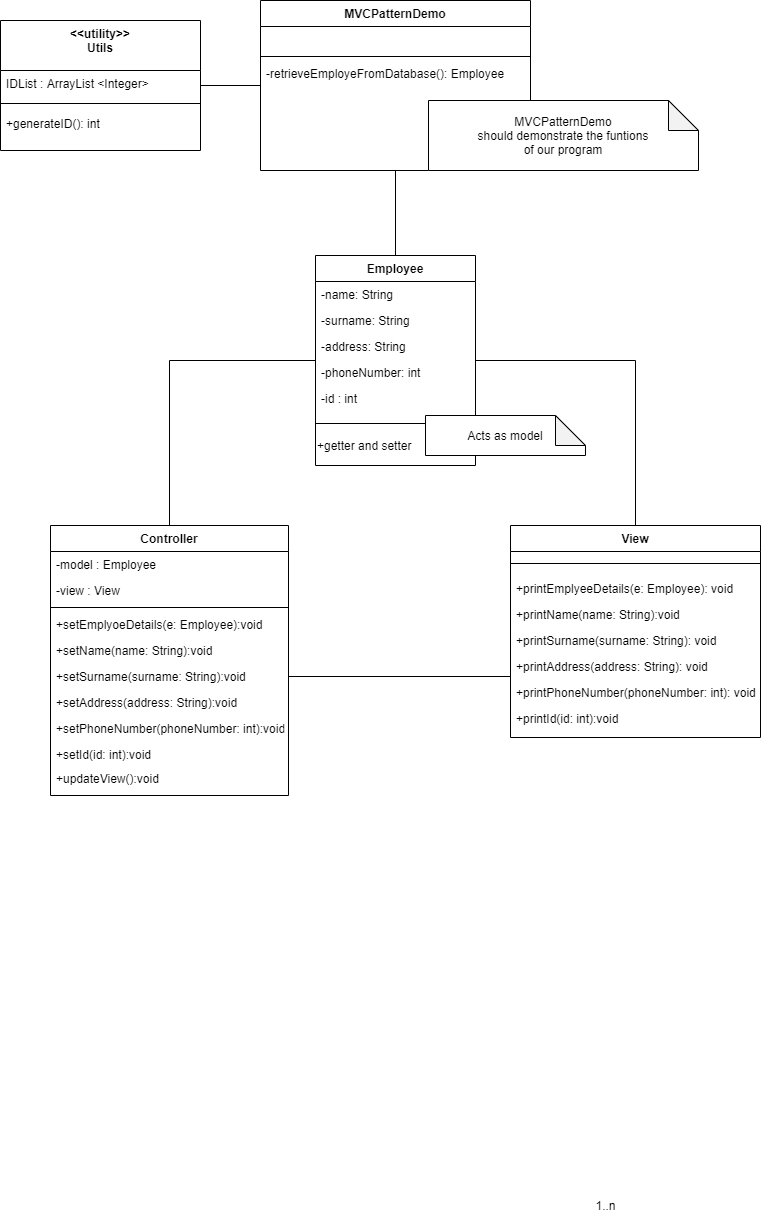

The diagram above was exported from draw.io. Its source (the exported page's mxGraphModel, read from the mxfile embedded in the PNG):
<mxGraphModel dx="925" dy="1706" grid="1" gridSize="10" guides="1" tooltips="1" connect="1" arrows="1" fold="1" page="1" pageScale="1" pageWidth="827" pageHeight="1169" math="0" shadow="0">
  <root>
    <mxCell id="WIyWlLk6GJQsqaUBKTNV-0" />
    <mxCell id="WIyWlLk6GJQsqaUBKTNV-1" parent="WIyWlLk6GJQsqaUBKTNV-0" />
    <mxCell id="MQo2jJCLO1X9Q3TFLfHB-5" style="edgeStyle=orthogonalEdgeStyle;rounded=0;orthogonalLoop=1;jettySize=auto;html=1;exitX=0;exitY=0.5;exitDx=0;exitDy=0;entryX=0.5;entryY=0;entryDx=0;entryDy=0;endArrow=none;endFill=0;" edge="1" parent="WIyWlLk6GJQsqaUBKTNV-1" source="zkfFHV4jXpPFQw0GAbJ--0" target="zkfFHV4jXpPFQw0GAbJ--17">
      <mxGeometry relative="1" as="geometry" />
    </mxCell>
    <mxCell id="MQo2jJCLO1X9Q3TFLfHB-6" style="edgeStyle=orthogonalEdgeStyle;rounded=0;orthogonalLoop=1;jettySize=auto;html=1;entryX=0.5;entryY=0;entryDx=0;entryDy=0;endArrow=none;endFill=0;" edge="1" parent="WIyWlLk6GJQsqaUBKTNV-1" source="zkfFHV4jXpPFQw0GAbJ--0" target="zkfFHV4jXpPFQw0GAbJ--6">
      <mxGeometry relative="1" as="geometry" />
    </mxCell>
    <mxCell id="zkfFHV4jXpPFQw0GAbJ--0" value="Employee" style="swimlane;fontStyle=1;align=center;verticalAlign=top;childLayout=stackLayout;horizontal=1;startSize=26;horizontalStack=0;resizeParent=1;resizeLast=0;collapsible=1;marginBottom=0;rounded=0;shadow=0;strokeWidth=1;" parent="WIyWlLk6GJQsqaUBKTNV-1" vertex="1">
      <mxGeometry x="355" y="-900" width="160" height="210" as="geometry">
        <mxRectangle x="180" y="700" width="160" height="26" as="alternateBounds" />
      </mxGeometry>
    </mxCell>
    <mxCell id="zkfFHV4jXpPFQw0GAbJ--1" value="-name: String" style="text;align=left;verticalAlign=top;spacingLeft=4;spacingRight=4;overflow=hidden;rotatable=0;points=[[0,0.5],[1,0.5]];portConstraint=eastwest;" parent="zkfFHV4jXpPFQw0GAbJ--0" vertex="1">
      <mxGeometry y="26" width="160" height="26" as="geometry" />
    </mxCell>
    <mxCell id="zkfFHV4jXpPFQw0GAbJ--2" value="-surname: String" style="text;align=left;verticalAlign=top;spacingLeft=4;spacingRight=4;overflow=hidden;rotatable=0;points=[[0,0.5],[1,0.5]];portConstraint=eastwest;rounded=0;shadow=0;html=0;" parent="zkfFHV4jXpPFQw0GAbJ--0" vertex="1">
      <mxGeometry y="52" width="160" height="26" as="geometry" />
    </mxCell>
    <mxCell id="zkfFHV4jXpPFQw0GAbJ--3" value="-address: String" style="text;align=left;verticalAlign=top;spacingLeft=4;spacingRight=4;overflow=hidden;rotatable=0;points=[[0,0.5],[1,0.5]];portConstraint=eastwest;rounded=0;shadow=0;html=0;" parent="zkfFHV4jXpPFQw0GAbJ--0" vertex="1">
      <mxGeometry y="78" width="160" height="26" as="geometry" />
    </mxCell>
    <mxCell id="eIeLVib3DcvABX8lJVHl-0" value="-phoneNumber: int" style="text;align=left;verticalAlign=top;spacingLeft=4;spacingRight=4;overflow=hidden;rotatable=0;points=[[0,0.5],[1,0.5]];portConstraint=eastwest;rounded=0;shadow=0;html=0;" parent="zkfFHV4jXpPFQw0GAbJ--0" vertex="1">
      <mxGeometry y="104" width="160" height="26" as="geometry" />
    </mxCell>
    <mxCell id="eIeLVib3DcvABX8lJVHl-1" value="-id : int" style="text;align=left;verticalAlign=top;spacingLeft=4;spacingRight=4;overflow=hidden;rotatable=0;points=[[0,0.5],[1,0.5]];portConstraint=eastwest;rounded=0;shadow=0;html=0;" parent="zkfFHV4jXpPFQw0GAbJ--0" vertex="1">
      <mxGeometry y="130" width="160" height="26" as="geometry" />
    </mxCell>
    <mxCell id="zkfFHV4jXpPFQw0GAbJ--4" value="" style="line;html=1;strokeWidth=1;align=left;verticalAlign=middle;spacingTop=-1;spacingLeft=3;spacingRight=3;rotatable=0;labelPosition=right;points=[];portConstraint=eastwest;" parent="zkfFHV4jXpPFQw0GAbJ--0" vertex="1">
      <mxGeometry y="156" width="160" height="24" as="geometry" />
    </mxCell>
    <mxCell id="MQo2jJCLO1X9Q3TFLfHB-9" value="+getter and setter" style="text;html=1;align=left;verticalAlign=middle;resizable=0;points=[];autosize=1;" vertex="1" parent="zkfFHV4jXpPFQw0GAbJ--0">
      <mxGeometry y="180" width="160" height="20" as="geometry" />
    </mxCell>
    <mxCell id="zkfFHV4jXpPFQw0GAbJ--6" value="View" style="swimlane;fontStyle=1;align=center;verticalAlign=top;childLayout=stackLayout;horizontal=1;startSize=26;horizontalStack=0;resizeParent=1;resizeLast=0;collapsible=1;marginBottom=0;rounded=0;shadow=0;strokeWidth=1;" parent="WIyWlLk6GJQsqaUBKTNV-1" vertex="1">
      <mxGeometry x="550" y="-630" width="250" height="212" as="geometry">
        <mxRectangle x="130" y="380" width="160" height="26" as="alternateBounds" />
      </mxGeometry>
    </mxCell>
    <mxCell id="zkfFHV4jXpPFQw0GAbJ--9" value="" style="line;html=1;strokeWidth=1;align=left;verticalAlign=middle;spacingTop=-1;spacingLeft=3;spacingRight=3;rotatable=0;labelPosition=right;points=[];portConstraint=eastwest;" parent="zkfFHV4jXpPFQw0GAbJ--6" vertex="1">
      <mxGeometry y="26" width="250" height="24" as="geometry" />
    </mxCell>
    <mxCell id="eIeLVib3DcvABX8lJVHl-16" value="+printEmplyeeDetails(e: Employee): void" style="text;align=left;verticalAlign=top;spacingLeft=4;spacingRight=4;overflow=hidden;rotatable=0;points=[[0,0.5],[1,0.5]];portConstraint=eastwest;" parent="zkfFHV4jXpPFQw0GAbJ--6" vertex="1">
      <mxGeometry y="50" width="250" height="26" as="geometry" />
    </mxCell>
    <mxCell id="eIeLVib3DcvABX8lJVHl-17" value="+printName(name: String):void" style="text;align=left;verticalAlign=top;spacingLeft=4;spacingRight=4;overflow=hidden;rotatable=0;points=[[0,0.5],[1,0.5]];portConstraint=eastwest;" parent="zkfFHV4jXpPFQw0GAbJ--6" vertex="1">
      <mxGeometry y="76" width="250" height="26" as="geometry" />
    </mxCell>
    <mxCell id="eIeLVib3DcvABX8lJVHl-18" value="+printSurname(surname: String): void" style="text;align=left;verticalAlign=top;spacingLeft=4;spacingRight=4;overflow=hidden;rotatable=0;points=[[0,0.5],[1,0.5]];portConstraint=eastwest;" parent="zkfFHV4jXpPFQw0GAbJ--6" vertex="1">
      <mxGeometry y="102" width="250" height="26" as="geometry" />
    </mxCell>
    <mxCell id="eIeLVib3DcvABX8lJVHl-19" value="+printAddress(address: String): void" style="text;align=left;verticalAlign=top;spacingLeft=4;spacingRight=4;overflow=hidden;rotatable=0;points=[[0,0.5],[1,0.5]];portConstraint=eastwest;" parent="zkfFHV4jXpPFQw0GAbJ--6" vertex="1">
      <mxGeometry y="128" width="250" height="26" as="geometry" />
    </mxCell>
    <mxCell id="eIeLVib3DcvABX8lJVHl-20" value="+printPhoneNumber(phoneNumber: int): void" style="text;align=left;verticalAlign=top;spacingLeft=4;spacingRight=4;overflow=hidden;rotatable=0;points=[[0,0.5],[1,0.5]];portConstraint=eastwest;" parent="zkfFHV4jXpPFQw0GAbJ--6" vertex="1">
      <mxGeometry y="154" width="250" height="26" as="geometry" />
    </mxCell>
    <mxCell id="eIeLVib3DcvABX8lJVHl-22" value="+printId(id: int):void" style="text;align=left;verticalAlign=top;spacingLeft=4;spacingRight=4;overflow=hidden;rotatable=0;points=[[0,0.5],[1,0.5]];portConstraint=eastwest;" parent="zkfFHV4jXpPFQw0GAbJ--6" vertex="1">
      <mxGeometry y="180" width="250" height="26" as="geometry" />
    </mxCell>
    <mxCell id="MQo2jJCLO1X9Q3TFLfHB-0" style="edgeStyle=orthogonalEdgeStyle;rounded=0;orthogonalLoop=1;jettySize=auto;html=1;exitX=0.5;exitY=1;exitDx=0;exitDy=0;entryX=0.5;entryY=0;entryDx=0;entryDy=0;endArrow=none;endFill=0;" edge="1" parent="WIyWlLk6GJQsqaUBKTNV-1" source="zkfFHV4jXpPFQw0GAbJ--13" target="zkfFHV4jXpPFQw0GAbJ--0">
      <mxGeometry relative="1" as="geometry" />
    </mxCell>
    <mxCell id="zkfFHV4jXpPFQw0GAbJ--13" value="MVCPatternDemo" style="swimlane;fontStyle=1;align=center;verticalAlign=top;childLayout=stackLayout;horizontal=1;startSize=26;horizontalStack=0;resizeParent=1;resizeLast=0;collapsible=1;marginBottom=0;rounded=0;shadow=0;strokeWidth=1;" parent="WIyWlLk6GJQsqaUBKTNV-1" vertex="1">
      <mxGeometry x="300" y="-1155" width="270" height="170" as="geometry">
        <mxRectangle x="340" y="380" width="170" height="26" as="alternateBounds" />
      </mxGeometry>
    </mxCell>
    <mxCell id="zkfFHV4jXpPFQw0GAbJ--14" value=" " style="text;align=left;verticalAlign=top;spacingLeft=4;spacingRight=4;overflow=hidden;rotatable=0;points=[[0,0.5],[1,0.5]];portConstraint=eastwest;" parent="zkfFHV4jXpPFQw0GAbJ--13" vertex="1">
      <mxGeometry y="26" width="270" height="26" as="geometry" />
    </mxCell>
    <mxCell id="zkfFHV4jXpPFQw0GAbJ--15" value="" style="line;html=1;strokeWidth=1;align=left;verticalAlign=middle;spacingTop=-1;spacingLeft=3;spacingRight=3;rotatable=0;labelPosition=right;points=[];portConstraint=eastwest;" parent="zkfFHV4jXpPFQw0GAbJ--13" vertex="1">
      <mxGeometry y="52" width="270" height="8" as="geometry" />
    </mxCell>
    <mxCell id="eIeLVib3DcvABX8lJVHl-32" value="-retrieveEmployeFromDatabase(): Employee" style="text;align=left;verticalAlign=top;spacingLeft=4;spacingRight=4;overflow=hidden;rotatable=0;points=[[0,0.5],[1,0.5]];portConstraint=eastwest;" parent="zkfFHV4jXpPFQw0GAbJ--13" vertex="1">
      <mxGeometry y="60" width="270" height="40" as="geometry" />
    </mxCell>
    <mxCell id="zkfFHV4jXpPFQw0GAbJ--17" value="Controller" style="swimlane;fontStyle=1;align=center;verticalAlign=top;childLayout=stackLayout;horizontal=1;startSize=26;horizontalStack=0;resizeParent=1;resizeLast=0;collapsible=1;marginBottom=0;rounded=0;shadow=0;strokeWidth=1;" parent="WIyWlLk6GJQsqaUBKTNV-1" vertex="1">
      <mxGeometry x="90" y="-630" width="238" height="270" as="geometry">
        <mxRectangle x="550" y="140" width="160" height="26" as="alternateBounds" />
      </mxGeometry>
    </mxCell>
    <mxCell id="zkfFHV4jXpPFQw0GAbJ--18" value="-model : Employee" style="text;align=left;verticalAlign=top;spacingLeft=4;spacingRight=4;overflow=hidden;rotatable=0;points=[[0,0.5],[1,0.5]];portConstraint=eastwest;" parent="zkfFHV4jXpPFQw0GAbJ--17" vertex="1">
      <mxGeometry y="26" width="238" height="26" as="geometry" />
    </mxCell>
    <mxCell id="zkfFHV4jXpPFQw0GAbJ--19" value="-view : View" style="text;align=left;verticalAlign=top;spacingLeft=4;spacingRight=4;overflow=hidden;rotatable=0;points=[[0,0.5],[1,0.5]];portConstraint=eastwest;rounded=0;shadow=0;html=0;" parent="zkfFHV4jXpPFQw0GAbJ--17" vertex="1">
      <mxGeometry y="52" width="238" height="26" as="geometry" />
    </mxCell>
    <mxCell id="zkfFHV4jXpPFQw0GAbJ--23" value="" style="line;html=1;strokeWidth=1;align=left;verticalAlign=middle;spacingTop=-1;spacingLeft=3;spacingRight=3;rotatable=0;labelPosition=right;points=[];portConstraint=eastwest;" parent="zkfFHV4jXpPFQw0GAbJ--17" vertex="1">
      <mxGeometry y="78" width="238" height="8" as="geometry" />
    </mxCell>
    <mxCell id="eIeLVib3DcvABX8lJVHl-23" value="+setEmplyoeDetails(e: Employee):void" style="text;align=left;verticalAlign=top;spacingLeft=4;spacingRight=4;overflow=hidden;rotatable=0;points=[[0,0.5],[1,0.5]];portConstraint=eastwest;" parent="zkfFHV4jXpPFQw0GAbJ--17" vertex="1">
      <mxGeometry y="86" width="238" height="26" as="geometry" />
    </mxCell>
    <mxCell id="eIeLVib3DcvABX8lJVHl-24" value="+setName(name: String):void" style="text;align=left;verticalAlign=top;spacingLeft=4;spacingRight=4;overflow=hidden;rotatable=0;points=[[0,0.5],[1,0.5]];portConstraint=eastwest;" parent="zkfFHV4jXpPFQw0GAbJ--17" vertex="1">
      <mxGeometry y="112" width="238" height="26" as="geometry" />
    </mxCell>
    <mxCell id="eIeLVib3DcvABX8lJVHl-25" value="+setSurname(surname: String):void" style="text;align=left;verticalAlign=top;spacingLeft=4;spacingRight=4;overflow=hidden;rotatable=0;points=[[0,0.5],[1,0.5]];portConstraint=eastwest;" parent="zkfFHV4jXpPFQw0GAbJ--17" vertex="1">
      <mxGeometry y="138" width="238" height="26" as="geometry" />
    </mxCell>
    <mxCell id="eIeLVib3DcvABX8lJVHl-26" value="+setAddress(address: String):void" style="text;align=left;verticalAlign=top;spacingLeft=4;spacingRight=4;overflow=hidden;rotatable=0;points=[[0,0.5],[1,0.5]];portConstraint=eastwest;" parent="zkfFHV4jXpPFQw0GAbJ--17" vertex="1">
      <mxGeometry y="164" width="238" height="26" as="geometry" />
    </mxCell>
    <mxCell id="eIeLVib3DcvABX8lJVHl-27" value="+setPhoneNumber(phoneNumber: int):void" style="text;align=left;verticalAlign=top;spacingLeft=4;spacingRight=4;overflow=hidden;rotatable=0;points=[[0,0.5],[1,0.5]];portConstraint=eastwest;" parent="zkfFHV4jXpPFQw0GAbJ--17" vertex="1">
      <mxGeometry y="190" width="238" height="26" as="geometry" />
    </mxCell>
    <mxCell id="eIeLVib3DcvABX8lJVHl-28" value="+setId(id: int):void" style="text;align=left;verticalAlign=top;spacingLeft=4;spacingRight=4;overflow=hidden;rotatable=0;points=[[0,0.5],[1,0.5]];portConstraint=eastwest;" parent="zkfFHV4jXpPFQw0GAbJ--17" vertex="1">
      <mxGeometry y="216" width="238" height="24" as="geometry" />
    </mxCell>
    <mxCell id="eIeLVib3DcvABX8lJVHl-30" value="+updateView():void" style="text;align=left;verticalAlign=top;spacingLeft=4;spacingRight=4;overflow=hidden;rotatable=0;points=[[0,0.5],[1,0.5]];portConstraint=eastwest;" parent="zkfFHV4jXpPFQw0GAbJ--17" vertex="1">
      <mxGeometry y="240" width="238" height="24" as="geometry" />
    </mxCell>
    <mxCell id="MQo2jJCLO1X9Q3TFLfHB-3" style="edgeStyle=orthogonalEdgeStyle;rounded=0;orthogonalLoop=1;jettySize=auto;html=1;endArrow=none;endFill=0;" edge="1" parent="WIyWlLk6GJQsqaUBKTNV-1" source="eIeLVib3DcvABX8lJVHl-2" target="zkfFHV4jXpPFQw0GAbJ--13">
      <mxGeometry relative="1" as="geometry" />
    </mxCell>
    <mxCell id="eIeLVib3DcvABX8lJVHl-2" value="&lt;&lt;utility&gt;&gt;&#10;Utils" style="swimlane;fontStyle=1;align=center;verticalAlign=top;childLayout=stackLayout;horizontal=1;startSize=50;horizontalStack=0;resizeParent=1;resizeLast=0;collapsible=1;marginBottom=0;rounded=0;shadow=0;strokeWidth=1;" parent="WIyWlLk6GJQsqaUBKTNV-1" vertex="1">
      <mxGeometry x="40" y="-1135" width="200" height="130" as="geometry">
        <mxRectangle x="230" y="140" width="160" height="26" as="alternateBounds" />
      </mxGeometry>
    </mxCell>
    <mxCell id="eIeLVib3DcvABX8lJVHl-3" value="IDList : ArrayList &lt;Integer&gt;" style="text;align=left;verticalAlign=top;spacingLeft=4;spacingRight=4;overflow=hidden;rotatable=0;points=[[0,0.5],[1,0.5]];portConstraint=eastwest;" parent="eIeLVib3DcvABX8lJVHl-2" vertex="1">
      <mxGeometry y="50" width="200" height="26" as="geometry" />
    </mxCell>
    <mxCell id="eIeLVib3DcvABX8lJVHl-8" value="" style="line;html=1;strokeWidth=1;align=left;verticalAlign=middle;spacingTop=-1;spacingLeft=3;spacingRight=3;rotatable=0;labelPosition=right;points=[];portConstraint=eastwest;" parent="eIeLVib3DcvABX8lJVHl-2" vertex="1">
      <mxGeometry y="76" width="200" height="14" as="geometry" />
    </mxCell>
    <mxCell id="eIeLVib3DcvABX8lJVHl-9" value="+generateID(): int" style="text;align=left;verticalAlign=top;spacingLeft=4;spacingRight=4;overflow=hidden;rotatable=0;points=[[0,0.5],[1,0.5]];portConstraint=eastwest;" parent="eIeLVib3DcvABX8lJVHl-2" vertex="1">
      <mxGeometry y="90" width="200" height="40" as="geometry" />
    </mxCell>
    <mxCell id="FzB4ikKAyamyW9EMDvYj-9" value="1..n" style="text;html=1;align=center;verticalAlign=middle;resizable=0;points=[];autosize=1;" parent="WIyWlLk6GJQsqaUBKTNV-1" vertex="1">
      <mxGeometry x="625" y="40" width="40" height="20" as="geometry" />
    </mxCell>
    <mxCell id="MQo2jJCLO1X9Q3TFLfHB-4" value="MVCPatternDemo&lt;br&gt;should demonstrate the funtions&lt;br&gt;of our program" style="shape=note;whiteSpace=wrap;html=1;backgroundOutline=1;darkOpacity=0.05;" vertex="1" parent="WIyWlLk6GJQsqaUBKTNV-1">
      <mxGeometry x="468" y="-1055" width="270" height="70" as="geometry" />
    </mxCell>
    <mxCell id="MQo2jJCLO1X9Q3TFLfHB-7" style="edgeStyle=orthogonalEdgeStyle;rounded=0;orthogonalLoop=1;jettySize=auto;html=1;exitX=1;exitY=0.5;exitDx=0;exitDy=0;endArrow=none;endFill=0;" edge="1" parent="WIyWlLk6GJQsqaUBKTNV-1" source="eIeLVib3DcvABX8lJVHl-25">
      <mxGeometry relative="1" as="geometry">
        <mxPoint x="550" y="-479" as="targetPoint" />
      </mxGeometry>
    </mxCell>
    <mxCell id="MQo2jJCLO1X9Q3TFLfHB-8" value="Acts as model" style="shape=note;whiteSpace=wrap;html=1;backgroundOutline=1;darkOpacity=0.05;" vertex="1" parent="WIyWlLk6GJQsqaUBKTNV-1">
      <mxGeometry x="465" y="-740" width="160" height="40" as="geometry" />
    </mxCell>
  </root>
</mxGraphModel>